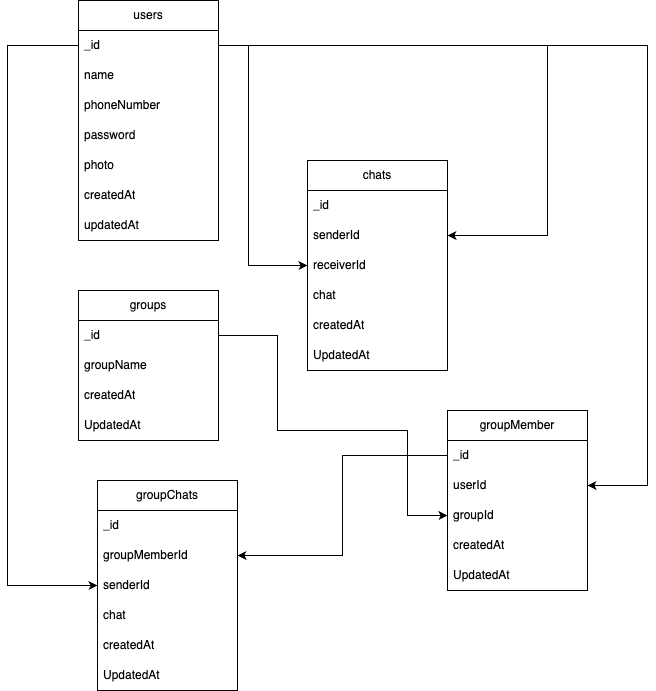

The diagram above was exported from draw.io. Its source (the exported page's mxGraphModel, read from the mxfile embedded in the PNG):
<mxGraphModel dx="954" dy="506" grid="1" gridSize="10" guides="1" tooltips="1" connect="1" arrows="1" fold="1" page="1" pageScale="1" pageWidth="827" pageHeight="1169" math="0" shadow="0">
  <root>
    <mxCell id="WIyWlLk6GJQsqaUBKTNV-0" />
    <mxCell id="WIyWlLk6GJQsqaUBKTNV-1" parent="WIyWlLk6GJQsqaUBKTNV-0" />
    <mxCell id="P4ybtvcQ33rAYyNvZSh7-0" value="users" style="swimlane;fontStyle=0;childLayout=stackLayout;horizontal=1;startSize=30;horizontalStack=0;resizeParent=1;resizeParentMax=0;resizeLast=0;collapsible=1;marginBottom=0;whiteSpace=wrap;html=1;" parent="WIyWlLk6GJQsqaUBKTNV-1" vertex="1">
      <mxGeometry x="151" y="140" width="140" height="240" as="geometry">
        <mxRectangle x="150" y="140" width="70" height="30" as="alternateBounds" />
      </mxGeometry>
    </mxCell>
    <mxCell id="P4ybtvcQ33rAYyNvZSh7-1" value="_id" style="text;strokeColor=none;fillColor=none;align=left;verticalAlign=middle;spacingLeft=4;spacingRight=4;overflow=hidden;points=[[0,0.5],[1,0.5]];portConstraint=eastwest;rotatable=0;whiteSpace=wrap;html=1;" parent="P4ybtvcQ33rAYyNvZSh7-0" vertex="1">
      <mxGeometry y="30" width="140" height="30" as="geometry" />
    </mxCell>
    <mxCell id="P4ybtvcQ33rAYyNvZSh7-2" value="name" style="text;strokeColor=none;fillColor=none;align=left;verticalAlign=middle;spacingLeft=4;spacingRight=4;overflow=hidden;points=[[0,0.5],[1,0.5]];portConstraint=eastwest;rotatable=0;whiteSpace=wrap;html=1;" parent="P4ybtvcQ33rAYyNvZSh7-0" vertex="1">
      <mxGeometry y="60" width="140" height="30" as="geometry" />
    </mxCell>
    <mxCell id="P4ybtvcQ33rAYyNvZSh7-8" value="phoneNumber" style="text;strokeColor=none;fillColor=none;align=left;verticalAlign=middle;spacingLeft=4;spacingRight=4;overflow=hidden;points=[[0,0.5],[1,0.5]];portConstraint=eastwest;rotatable=0;whiteSpace=wrap;html=1;" parent="P4ybtvcQ33rAYyNvZSh7-0" vertex="1">
      <mxGeometry y="90" width="140" height="30" as="geometry" />
    </mxCell>
    <mxCell id="LvmWKVDVbK58O9o-skYO-0" value="password" style="text;strokeColor=none;fillColor=none;align=left;verticalAlign=middle;spacingLeft=4;spacingRight=4;overflow=hidden;points=[[0,0.5],[1,0.5]];portConstraint=eastwest;rotatable=0;whiteSpace=wrap;html=1;" vertex="1" parent="P4ybtvcQ33rAYyNvZSh7-0">
      <mxGeometry y="120" width="140" height="30" as="geometry" />
    </mxCell>
    <mxCell id="UENrTbRCNzQvRRpi2P-N-1" value="photo" style="text;strokeColor=none;fillColor=none;align=left;verticalAlign=middle;spacingLeft=4;spacingRight=4;overflow=hidden;points=[[0,0.5],[1,0.5]];portConstraint=eastwest;rotatable=0;whiteSpace=wrap;html=1;" parent="P4ybtvcQ33rAYyNvZSh7-0" vertex="1">
      <mxGeometry y="150" width="140" height="30" as="geometry" />
    </mxCell>
    <mxCell id="P4ybtvcQ33rAYyNvZSh7-9" value="createdAt" style="text;strokeColor=none;fillColor=none;align=left;verticalAlign=middle;spacingLeft=4;spacingRight=4;overflow=hidden;points=[[0,0.5],[1,0.5]];portConstraint=eastwest;rotatable=0;whiteSpace=wrap;html=1;" parent="P4ybtvcQ33rAYyNvZSh7-0" vertex="1">
      <mxGeometry y="180" width="140" height="30" as="geometry" />
    </mxCell>
    <mxCell id="P4ybtvcQ33rAYyNvZSh7-10" value="updatedAt" style="text;strokeColor=none;fillColor=none;align=left;verticalAlign=middle;spacingLeft=4;spacingRight=4;overflow=hidden;points=[[0,0.5],[1,0.5]];portConstraint=eastwest;rotatable=0;whiteSpace=wrap;html=1;" parent="P4ybtvcQ33rAYyNvZSh7-0" vertex="1">
      <mxGeometry y="210" width="140" height="30" as="geometry" />
    </mxCell>
    <mxCell id="P4ybtvcQ33rAYyNvZSh7-4" value="chats" style="swimlane;fontStyle=0;childLayout=stackLayout;horizontal=1;startSize=30;horizontalStack=0;resizeParent=1;resizeParentMax=0;resizeLast=0;collapsible=1;marginBottom=0;whiteSpace=wrap;html=1;" parent="WIyWlLk6GJQsqaUBKTNV-1" vertex="1">
      <mxGeometry x="380" y="300" width="140" height="210" as="geometry" />
    </mxCell>
    <mxCell id="P4ybtvcQ33rAYyNvZSh7-5" value="_id" style="text;strokeColor=none;fillColor=none;align=left;verticalAlign=middle;spacingLeft=4;spacingRight=4;overflow=hidden;points=[[0,0.5],[1,0.5]];portConstraint=eastwest;rotatable=0;whiteSpace=wrap;html=1;" parent="P4ybtvcQ33rAYyNvZSh7-4" vertex="1">
      <mxGeometry y="30" width="140" height="30" as="geometry" />
    </mxCell>
    <mxCell id="P4ybtvcQ33rAYyNvZSh7-6" value="senderId" style="text;strokeColor=none;fillColor=none;align=left;verticalAlign=middle;spacingLeft=4;spacingRight=4;overflow=hidden;points=[[0,0.5],[1,0.5]];portConstraint=eastwest;rotatable=0;whiteSpace=wrap;html=1;" parent="P4ybtvcQ33rAYyNvZSh7-4" vertex="1">
      <mxGeometry y="60" width="140" height="30" as="geometry" />
    </mxCell>
    <mxCell id="P4ybtvcQ33rAYyNvZSh7-53" value="receiverId" style="text;strokeColor=none;fillColor=none;align=left;verticalAlign=middle;spacingLeft=4;spacingRight=4;overflow=hidden;points=[[0,0.5],[1,0.5]];portConstraint=eastwest;rotatable=0;whiteSpace=wrap;html=1;" parent="P4ybtvcQ33rAYyNvZSh7-4" vertex="1">
      <mxGeometry y="90" width="140" height="30" as="geometry" />
    </mxCell>
    <mxCell id="P4ybtvcQ33rAYyNvZSh7-7" value="chat" style="text;strokeColor=none;fillColor=none;align=left;verticalAlign=middle;spacingLeft=4;spacingRight=4;overflow=hidden;points=[[0,0.5],[1,0.5]];portConstraint=eastwest;rotatable=0;whiteSpace=wrap;html=1;" parent="P4ybtvcQ33rAYyNvZSh7-4" vertex="1">
      <mxGeometry y="120" width="140" height="30" as="geometry" />
    </mxCell>
    <mxCell id="P4ybtvcQ33rAYyNvZSh7-11" value="createdAt" style="text;strokeColor=none;fillColor=none;align=left;verticalAlign=middle;spacingLeft=4;spacingRight=4;overflow=hidden;points=[[0,0.5],[1,0.5]];portConstraint=eastwest;rotatable=0;whiteSpace=wrap;html=1;" parent="P4ybtvcQ33rAYyNvZSh7-4" vertex="1">
      <mxGeometry y="150" width="140" height="30" as="geometry" />
    </mxCell>
    <mxCell id="P4ybtvcQ33rAYyNvZSh7-12" value="UpdatedAt&lt;br&gt;" style="text;strokeColor=none;fillColor=none;align=left;verticalAlign=middle;spacingLeft=4;spacingRight=4;overflow=hidden;points=[[0,0.5],[1,0.5]];portConstraint=eastwest;rotatable=0;whiteSpace=wrap;html=1;" parent="P4ybtvcQ33rAYyNvZSh7-4" vertex="1">
      <mxGeometry y="180" width="140" height="30" as="geometry" />
    </mxCell>
    <mxCell id="P4ybtvcQ33rAYyNvZSh7-16" value="groups" style="swimlane;fontStyle=0;childLayout=stackLayout;horizontal=1;startSize=30;horizontalStack=0;resizeParent=1;resizeParentMax=0;resizeLast=0;collapsible=1;marginBottom=0;whiteSpace=wrap;html=1;" parent="WIyWlLk6GJQsqaUBKTNV-1" vertex="1">
      <mxGeometry x="151" y="430" width="140" height="150" as="geometry" />
    </mxCell>
    <mxCell id="P4ybtvcQ33rAYyNvZSh7-17" value="_id" style="text;strokeColor=none;fillColor=none;align=left;verticalAlign=middle;spacingLeft=4;spacingRight=4;overflow=hidden;points=[[0,0.5],[1,0.5]];portConstraint=eastwest;rotatable=0;whiteSpace=wrap;html=1;" parent="P4ybtvcQ33rAYyNvZSh7-16" vertex="1">
      <mxGeometry y="30" width="140" height="30" as="geometry" />
    </mxCell>
    <mxCell id="P4ybtvcQ33rAYyNvZSh7-18" value="groupName" style="text;strokeColor=none;fillColor=none;align=left;verticalAlign=middle;spacingLeft=4;spacingRight=4;overflow=hidden;points=[[0,0.5],[1,0.5]];portConstraint=eastwest;rotatable=0;whiteSpace=wrap;html=1;" parent="P4ybtvcQ33rAYyNvZSh7-16" vertex="1">
      <mxGeometry y="60" width="140" height="30" as="geometry" />
    </mxCell>
    <mxCell id="P4ybtvcQ33rAYyNvZSh7-20" value="createdAt" style="text;strokeColor=none;fillColor=none;align=left;verticalAlign=middle;spacingLeft=4;spacingRight=4;overflow=hidden;points=[[0,0.5],[1,0.5]];portConstraint=eastwest;rotatable=0;whiteSpace=wrap;html=1;" parent="P4ybtvcQ33rAYyNvZSh7-16" vertex="1">
      <mxGeometry y="90" width="140" height="30" as="geometry" />
    </mxCell>
    <mxCell id="P4ybtvcQ33rAYyNvZSh7-21" value="UpdatedAt&lt;br&gt;" style="text;strokeColor=none;fillColor=none;align=left;verticalAlign=middle;spacingLeft=4;spacingRight=4;overflow=hidden;points=[[0,0.5],[1,0.5]];portConstraint=eastwest;rotatable=0;whiteSpace=wrap;html=1;" parent="P4ybtvcQ33rAYyNvZSh7-16" vertex="1">
      <mxGeometry y="120" width="140" height="30" as="geometry" />
    </mxCell>
    <mxCell id="P4ybtvcQ33rAYyNvZSh7-46" value="groupChats" style="swimlane;fontStyle=0;childLayout=stackLayout;horizontal=1;startSize=30;horizontalStack=0;resizeParent=1;resizeParentMax=0;resizeLast=0;collapsible=1;marginBottom=0;whiteSpace=wrap;html=1;" parent="WIyWlLk6GJQsqaUBKTNV-1" vertex="1">
      <mxGeometry x="170" y="620" width="140" height="210" as="geometry" />
    </mxCell>
    <mxCell id="P4ybtvcQ33rAYyNvZSh7-47" value="_id" style="text;strokeColor=none;fillColor=none;align=left;verticalAlign=middle;spacingLeft=4;spacingRight=4;overflow=hidden;points=[[0,0.5],[1,0.5]];portConstraint=eastwest;rotatable=0;whiteSpace=wrap;html=1;" parent="P4ybtvcQ33rAYyNvZSh7-46" vertex="1">
      <mxGeometry y="30" width="140" height="30" as="geometry" />
    </mxCell>
    <mxCell id="P4ybtvcQ33rAYyNvZSh7-48" value="groupMemberId" style="text;strokeColor=none;fillColor=none;align=left;verticalAlign=middle;spacingLeft=4;spacingRight=4;overflow=hidden;points=[[0,0.5],[1,0.5]];portConstraint=eastwest;rotatable=0;whiteSpace=wrap;html=1;" parent="P4ybtvcQ33rAYyNvZSh7-46" vertex="1">
      <mxGeometry y="60" width="140" height="30" as="geometry" />
    </mxCell>
    <mxCell id="P4ybtvcQ33rAYyNvZSh7-58" value="senderId" style="text;strokeColor=none;fillColor=none;align=left;verticalAlign=middle;spacingLeft=4;spacingRight=4;overflow=hidden;points=[[0,0.5],[1,0.5]];portConstraint=eastwest;rotatable=0;whiteSpace=wrap;html=1;" parent="P4ybtvcQ33rAYyNvZSh7-46" vertex="1">
      <mxGeometry y="90" width="140" height="30" as="geometry" />
    </mxCell>
    <mxCell id="P4ybtvcQ33rAYyNvZSh7-49" value="chat" style="text;strokeColor=none;fillColor=none;align=left;verticalAlign=middle;spacingLeft=4;spacingRight=4;overflow=hidden;points=[[0,0.5],[1,0.5]];portConstraint=eastwest;rotatable=0;whiteSpace=wrap;html=1;" parent="P4ybtvcQ33rAYyNvZSh7-46" vertex="1">
      <mxGeometry y="120" width="140" height="30" as="geometry" />
    </mxCell>
    <mxCell id="P4ybtvcQ33rAYyNvZSh7-50" value="createdAt" style="text;strokeColor=none;fillColor=none;align=left;verticalAlign=middle;spacingLeft=4;spacingRight=4;overflow=hidden;points=[[0,0.5],[1,0.5]];portConstraint=eastwest;rotatable=0;whiteSpace=wrap;html=1;" parent="P4ybtvcQ33rAYyNvZSh7-46" vertex="1">
      <mxGeometry y="150" width="140" height="30" as="geometry" />
    </mxCell>
    <mxCell id="P4ybtvcQ33rAYyNvZSh7-51" value="UpdatedAt&lt;br&gt;" style="text;strokeColor=none;fillColor=none;align=left;verticalAlign=middle;spacingLeft=4;spacingRight=4;overflow=hidden;points=[[0,0.5],[1,0.5]];portConstraint=eastwest;rotatable=0;whiteSpace=wrap;html=1;" parent="P4ybtvcQ33rAYyNvZSh7-46" vertex="1">
      <mxGeometry y="180" width="140" height="30" as="geometry" />
    </mxCell>
    <mxCell id="P4ybtvcQ33rAYyNvZSh7-55" style="edgeStyle=orthogonalEdgeStyle;rounded=0;orthogonalLoop=1;jettySize=auto;html=1;entryX=0;entryY=0.5;entryDx=0;entryDy=0;" parent="WIyWlLk6GJQsqaUBKTNV-1" source="P4ybtvcQ33rAYyNvZSh7-1" target="P4ybtvcQ33rAYyNvZSh7-53" edge="1">
      <mxGeometry relative="1" as="geometry">
        <Array as="points">
          <mxPoint x="321" y="185" />
          <mxPoint x="321" y="405" />
        </Array>
      </mxGeometry>
    </mxCell>
    <mxCell id="P4ybtvcQ33rAYyNvZSh7-57" style="edgeStyle=orthogonalEdgeStyle;rounded=0;orthogonalLoop=1;jettySize=auto;html=1;exitX=1;exitY=0.5;exitDx=0;exitDy=0;" parent="WIyWlLk6GJQsqaUBKTNV-1" source="P4ybtvcQ33rAYyNvZSh7-1" target="P4ybtvcQ33rAYyNvZSh7-6" edge="1">
      <mxGeometry relative="1" as="geometry">
        <Array as="points">
          <mxPoint x="620" y="185" />
          <mxPoint x="620" y="375" />
        </Array>
      </mxGeometry>
    </mxCell>
    <mxCell id="P4ybtvcQ33rAYyNvZSh7-60" style="edgeStyle=orthogonalEdgeStyle;rounded=0;orthogonalLoop=1;jettySize=auto;html=1;entryX=0;entryY=0.5;entryDx=0;entryDy=0;" parent="WIyWlLk6GJQsqaUBKTNV-1" source="P4ybtvcQ33rAYyNvZSh7-1" target="P4ybtvcQ33rAYyNvZSh7-46" edge="1">
      <mxGeometry relative="1" as="geometry">
        <Array as="points">
          <mxPoint x="80" y="185" />
          <mxPoint x="80" y="725" />
        </Array>
      </mxGeometry>
    </mxCell>
    <mxCell id="P4ybtvcQ33rAYyNvZSh7-63" value="groupMember" style="swimlane;fontStyle=0;childLayout=stackLayout;horizontal=1;startSize=30;horizontalStack=0;resizeParent=1;resizeParentMax=0;resizeLast=0;collapsible=1;marginBottom=0;whiteSpace=wrap;html=1;" parent="WIyWlLk6GJQsqaUBKTNV-1" vertex="1">
      <mxGeometry x="520" y="550" width="140" height="180" as="geometry" />
    </mxCell>
    <mxCell id="P4ybtvcQ33rAYyNvZSh7-64" value="_id" style="text;strokeColor=none;fillColor=none;align=left;verticalAlign=middle;spacingLeft=4;spacingRight=4;overflow=hidden;points=[[0,0.5],[1,0.5]];portConstraint=eastwest;rotatable=0;whiteSpace=wrap;html=1;" parent="P4ybtvcQ33rAYyNvZSh7-63" vertex="1">
      <mxGeometry y="30" width="140" height="30" as="geometry" />
    </mxCell>
    <mxCell id="P4ybtvcQ33rAYyNvZSh7-65" value="userId" style="text;strokeColor=none;fillColor=none;align=left;verticalAlign=middle;spacingLeft=4;spacingRight=4;overflow=hidden;points=[[0,0.5],[1,0.5]];portConstraint=eastwest;rotatable=0;whiteSpace=wrap;html=1;" parent="P4ybtvcQ33rAYyNvZSh7-63" vertex="1">
      <mxGeometry y="60" width="140" height="30" as="geometry" />
    </mxCell>
    <mxCell id="P4ybtvcQ33rAYyNvZSh7-66" value="groupId" style="text;strokeColor=none;fillColor=none;align=left;verticalAlign=middle;spacingLeft=4;spacingRight=4;overflow=hidden;points=[[0,0.5],[1,0.5]];portConstraint=eastwest;rotatable=0;whiteSpace=wrap;html=1;" parent="P4ybtvcQ33rAYyNvZSh7-63" vertex="1">
      <mxGeometry y="90" width="140" height="30" as="geometry" />
    </mxCell>
    <mxCell id="P4ybtvcQ33rAYyNvZSh7-68" value="createdAt" style="text;strokeColor=none;fillColor=none;align=left;verticalAlign=middle;spacingLeft=4;spacingRight=4;overflow=hidden;points=[[0,0.5],[1,0.5]];portConstraint=eastwest;rotatable=0;whiteSpace=wrap;html=1;" parent="P4ybtvcQ33rAYyNvZSh7-63" vertex="1">
      <mxGeometry y="120" width="140" height="30" as="geometry" />
    </mxCell>
    <mxCell id="P4ybtvcQ33rAYyNvZSh7-69" value="UpdatedAt&lt;br&gt;" style="text;strokeColor=none;fillColor=none;align=left;verticalAlign=middle;spacingLeft=4;spacingRight=4;overflow=hidden;points=[[0,0.5],[1,0.5]];portConstraint=eastwest;rotatable=0;whiteSpace=wrap;html=1;" parent="P4ybtvcQ33rAYyNvZSh7-63" vertex="1">
      <mxGeometry y="150" width="140" height="30" as="geometry" />
    </mxCell>
    <mxCell id="P4ybtvcQ33rAYyNvZSh7-70" style="edgeStyle=orthogonalEdgeStyle;rounded=0;orthogonalLoop=1;jettySize=auto;html=1;entryX=1;entryY=0.5;entryDx=0;entryDy=0;" parent="WIyWlLk6GJQsqaUBKTNV-1" source="P4ybtvcQ33rAYyNvZSh7-1" target="P4ybtvcQ33rAYyNvZSh7-65" edge="1">
      <mxGeometry relative="1" as="geometry">
        <Array as="points">
          <mxPoint x="720" y="185" />
          <mxPoint x="720" y="625" />
        </Array>
      </mxGeometry>
    </mxCell>
    <mxCell id="P4ybtvcQ33rAYyNvZSh7-71" style="edgeStyle=orthogonalEdgeStyle;rounded=0;orthogonalLoop=1;jettySize=auto;html=1;entryX=0;entryY=0.5;entryDx=0;entryDy=0;" parent="WIyWlLk6GJQsqaUBKTNV-1" source="P4ybtvcQ33rAYyNvZSh7-17" target="P4ybtvcQ33rAYyNvZSh7-66" edge="1">
      <mxGeometry relative="1" as="geometry">
        <Array as="points">
          <mxPoint x="350" y="475" />
          <mxPoint x="350" y="570" />
          <mxPoint x="480" y="570" />
          <mxPoint x="480" y="655" />
        </Array>
      </mxGeometry>
    </mxCell>
    <mxCell id="P4ybtvcQ33rAYyNvZSh7-75" style="edgeStyle=orthogonalEdgeStyle;rounded=0;orthogonalLoop=1;jettySize=auto;html=1;entryX=1;entryY=0.5;entryDx=0;entryDy=0;" parent="WIyWlLk6GJQsqaUBKTNV-1" source="P4ybtvcQ33rAYyNvZSh7-64" target="P4ybtvcQ33rAYyNvZSh7-48" edge="1">
      <mxGeometry relative="1" as="geometry" />
    </mxCell>
  </root>
</mxGraphModel>